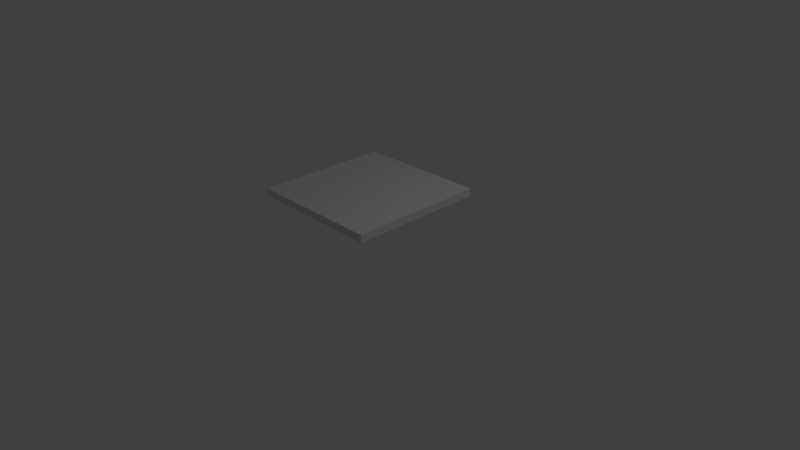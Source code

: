 # Source: Board_mk2.blend  (saved by Blender 2.60.0; exported with 4.5.12 LTS)
import bpy
from mathutils import Matrix  # noqa: F401  (used for matrix-valued properties, if any)

bpy.ops.wm.read_factory_settings(use_empty=True)
scene = bpy.context.scene
scene.name = 'Scene'

# ---- collections
col_collection_1 = bpy.data.collections.new('Collection 1'); scene.collection.children.link(col_collection_1)

# ---- materials (node trees are filled in below, after node groups)
mat_material_001 = bpy.data.materials.new('Material.001')
mat_material_001.alpha_threshold = 0.0
mat_material_001.use_transparent_shadow = False
mat_material_001.preview_render_type = 'CUBE'
mat_material_001.roughness = 0.5
mat_material_001.line_color = (0.0, 0.0, 0.0, 1.0)
mat_material = bpy.data.materials.new('Material')
mat_material.alpha_threshold = 0.0
mat_material.use_transparent_shadow = False
mat_material.preview_render_type = 'CUBE'
mat_material.roughness = 0.5
mat_material.line_color = (0.0, 0.0, 0.0, 1.0)

# ---- material node trees

# ---- world
world_world = bpy.data.worlds.new('World'); scene.world = world_world
world_world.color = (0.05088, 0.05088, 0.05088)
world_world.use_sun_shadow = False
world_world.sun_shadow_jitter_overblur = 0.0
world_world.cycles.sampling_method = 'MANUAL'
world_world.cycles.sample_map_resolution = 256

# ---- cameras
cam_camera = bpy.data.cameras.new('Camera')
cam_camera.clip_end = 100.0
cam_camera.lens = 35.0
cam_camera.ortho_scale = 7.314
cam_camera.dof.focus_distance = 0.0
cam_camera.dof.aperture_fstop = 128.0

# ---- lights
light_lamp = bpy.data.lights.new('Lamp', 'POINT')
light_lamp.transmission_factor = 0.0
light_lamp.cutoff_distance = 30.0
light_lamp.energy = 100.0
light_lamp.shadow_buffer_clip_start = 1.001
light_lamp.shadow_soft_size = 1.0
light_lamp.shadow_maximum_resolution = 0.006
light_lamp.use_absolute_resolution = True
light_lamp.cycles.use_multiple_importance_sampling = False

# ---- meshes
me_plane = bpy.data.meshes.new('Plane')
me_plane.from_pydata([(2.078, 1.644, -0.05822), (2.078, -0.3564, -0.05822), (0.07845, -0.3564, -0.05822), (0.07845, 1.644, -0.05822)], [], [(0, 3, 2, 1)])
me_plane.materials.append(mat_material_001)
me_plane.use_remesh_preserve_volume = False
me_plane.use_remesh_preserve_attributes = False
me_plane.use_mirror_vertex_groups = False
me_plane.update()
me_cube = bpy.data.meshes.new('Cube')
me_cube.from_pydata([(0.9614, 0.9142, 0.8897), (0.9614, -1.086, 0.8897), (-1.039, -1.086, 0.8897), (-1.039, 0.9142, 0.8897), (0.9614, 0.9142, 1.001), (0.9614, -1.086, 1.001), (-1.039, -1.086, 1.001), (-1.039, 0.9142, 1.001)], [], [(0, 1, 2, 3), (0, 4, 5, 1), (1, 5, 6, 2), (2, 6, 7, 3), (4, 0, 3, 7)])
_uv = me_cube.uv_layers.new(name='UVTex')
_uv.uv.foreach_set('vector', [0.9807, 0.9571, 0.9807, 0.0, 0.0, 0.0, 0.0, 0.9571, 0.9571, 0.0006244, 0.9571, 1.0, 0.0, 1.0, 0.0, 0.0006244, 0.9807, 0.0006244, 0.9807, 1.0, 0.0, 1.0, 0.0, 0.0006244, 0.9571, 0.0006244, 0.9571, 1.0, 1.0, 1.0, 1.0, 0.0006244, 0.9807, 0.0006244, 0.9807, 0.0, 0.0, 0.0, 0.0, 0.0006244])
me_cube.materials.append(mat_material)
me_cube.use_remesh_preserve_volume = False
me_cube.use_remesh_preserve_attributes = False
me_cube.use_mirror_vertex_groups = False
me_cube.update()

# ---- objects
ob_plane = bpy.data.objects.new('Plane', me_plane)
ob_cube = bpy.data.objects.new('Cube', me_cube)
ob_lamp = bpy.data.objects.new('Lamp', light_lamp)
ob_camera = bpy.data.objects.new('Camera', cam_camera)

# ---- transforms, parenting, visibility, modifiers, constraints
ob_plane.location = (-1.117, -0.7294, 1.059)
ob_plane.lineart.crease_threshold = 0.0
ob_cube.location = (0.0, 0.0, 0.0)
ob_cube.lock_rotations_4d = False
ob_cube.empty_display_type = 'ARROWS'
ob_cube.lineart.crease_threshold = 0.0
ob_lamp.location = (4.076, 1.005, 5.904)
ob_lamp.rotation_euler = (0.6503, 0.05522, 1.866)
ob_lamp.lock_rotations_4d = False
ob_lamp.empty_display_type = 'ARROWS'
ob_lamp.color = (0.0, 0.0, 0.0, 0.0)
ob_lamp.lineart.crease_threshold = 0.0
ob_camera.location = (7.481, -6.508, 5.344)
ob_camera.rotation_euler = (1.109, 0.01082, 0.8149)
ob_camera.lock_rotations_4d = False
ob_camera.empty_display_type = 'ARROWS'
ob_camera.color = (0.0, 0.0, 0.0, 0.0)
ob_camera.display_type = 'WIRE'
ob_camera.lineart.crease_threshold = 0.0

# ---- collection membership
col_collection_1.objects.link(ob_plane)
col_collection_1.objects.link(ob_cube)
col_collection_1.objects.link(ob_lamp)
col_collection_1.objects.link(ob_camera)

# ---- scene / render settings (as saved in the file)
scene.camera = ob_camera
scene.frame_start = 1; scene.frame_end = 250; scene.frame_set(1)
scene.render.engine = 'BLENDER_EEVEE_NEXT'
scene.render.image_settings.color_mode = 'RGB'
scene.render.image_settings.compression = 90
scene.render.resolution_percentage = 50
scene.render.dither_intensity = 0.0
scene.render.bake_margin = 2
scene.render.bake_bias = 0.0
scene.cycles.use_denoising = False
scene.cycles.samples = 10
scene.cycles.sampling_pattern = 'TABULATED_SOBOL'
scene.cycles.light_sampling_threshold = 0.0
scene.cycles.use_adaptive_sampling = False
scene.cycles.use_light_tree = False
scene.cycles.blur_glossy = 0.0
scene.cycles.volume_bounces = 1
scene.cycles.pixel_filter_type = 'GAUSSIAN'
scene.cycles.sample_clamp_indirect = 0.0
scene.view_settings.view_transform = 'Standard'
bpy.context.view_layer.update()
